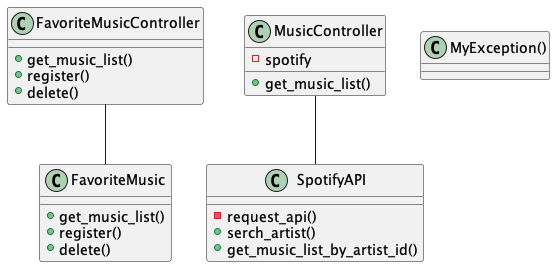

The diagram above was rendered by PlantUML. Its source (embedded in the PNG):
@startuml musicexplorer_class_diagram

'favorite_musicsテーブルのモデルクラス
class FavoriteMusic{
    + get_music_list()
    + register()
    + delete()
}

'SportifyAPIと直接やりとりするクラス
class SpotifyAPI{
    - request_api()
    + serch_artist()
    + get_music_list_by_artist_id()
}

'楽曲取得時などにエントリーポイントから呼び出される
class MusicController{
    - spotify
    + get_music_list()
}

'お気に入り曲の管理時にエントリーポイントから呼び出される
class FavoriteMusicController{
    + get_music_list()
    + register()
    + delete()
}

'例外処理これでいいのか？
'いったん省略
class MyException(){

}

MusicController -- SpotifyAPI
FavoriteMusicController -- FavoriteMusic

@enduml